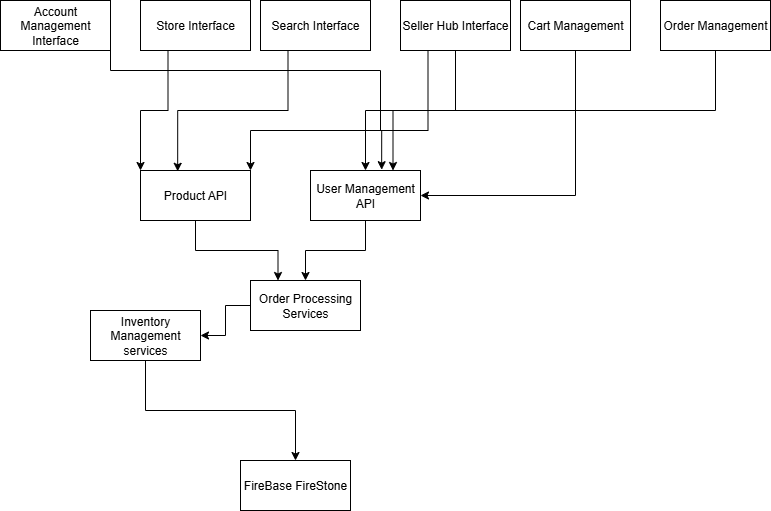

The diagram above was exported from draw.io. Its source (the exported page's mxGraphModel, read from the mxfile embedded in the PNG):
<mxGraphModel dx="1034" dy="570" grid="1" gridSize="10" guides="1" tooltips="1" connect="1" arrows="1" fold="1" page="1" pageScale="1" pageWidth="850" pageHeight="1100" math="0" shadow="0">
  <root>
    <mxCell id="0" />
    <mxCell id="1" parent="0" />
    <mxCell id="CfwhC8WKMMoaV02eRQlo-10" style="edgeStyle=orthogonalEdgeStyle;rounded=0;orthogonalLoop=1;jettySize=auto;html=1;exitX=1;exitY=1;exitDx=0;exitDy=0;entryX=0.647;entryY=-0.016;entryDx=0;entryDy=0;entryPerimeter=0;" edge="1" parent="1" source="xYUI3fTetMjB3Zcxu0Oe-4" target="-KQE9-lErQSAEkTOMyTn-1">
      <mxGeometry relative="1" as="geometry">
        <mxPoint x="390" y="230" as="targetPoint" />
        <Array as="points">
          <mxPoint x="130" y="130" />
          <mxPoint x="400" y="130" />
          <mxPoint x="400" y="190" />
          <mxPoint x="401" y="190" />
        </Array>
      </mxGeometry>
    </mxCell>
    <mxCell id="xYUI3fTetMjB3Zcxu0Oe-4" value="Account Management Interface" style="html=1;whiteSpace=wrap;" parent="1" vertex="1">
      <mxGeometry x="20" y="60" width="110" height="50" as="geometry" />
    </mxCell>
    <mxCell id="CfwhC8WKMMoaV02eRQlo-14" style="edgeStyle=orthogonalEdgeStyle;rounded=0;orthogonalLoop=1;jettySize=auto;html=1;exitX=0.5;exitY=1;exitDx=0;exitDy=0;entryX=0.25;entryY=0;entryDx=0;entryDy=0;" edge="1" parent="1" source="xYUI3fTetMjB3Zcxu0Oe-6" target="CfwhC8WKMMoaV02eRQlo-1">
      <mxGeometry relative="1" as="geometry" />
    </mxCell>
    <mxCell id="xYUI3fTetMjB3Zcxu0Oe-6" value="Product API" style="html=1;whiteSpace=wrap;" parent="1" vertex="1">
      <mxGeometry x="160" y="230" width="110" height="50" as="geometry" />
    </mxCell>
    <mxCell id="CfwhC8WKMMoaV02eRQlo-15" style="edgeStyle=orthogonalEdgeStyle;rounded=0;orthogonalLoop=1;jettySize=auto;html=1;exitX=0.5;exitY=1;exitDx=0;exitDy=0;entryX=0.5;entryY=0;entryDx=0;entryDy=0;" edge="1" parent="1" source="-KQE9-lErQSAEkTOMyTn-1" target="CfwhC8WKMMoaV02eRQlo-1">
      <mxGeometry relative="1" as="geometry" />
    </mxCell>
    <mxCell id="-KQE9-lErQSAEkTOMyTn-1" value="User Management API" style="html=1;whiteSpace=wrap;" parent="1" vertex="1">
      <mxGeometry x="330" y="230" width="110" height="50" as="geometry" />
    </mxCell>
    <mxCell id="CfwhC8WKMMoaV02eRQlo-6" style="edgeStyle=orthogonalEdgeStyle;rounded=0;orthogonalLoop=1;jettySize=auto;html=1;exitX=0.25;exitY=1;exitDx=0;exitDy=0;entryX=1;entryY=0;entryDx=0;entryDy=0;" edge="1" parent="1" source="-KQE9-lErQSAEkTOMyTn-6" target="xYUI3fTetMjB3Zcxu0Oe-6">
      <mxGeometry relative="1" as="geometry">
        <Array as="points">
          <mxPoint x="448" y="190" />
          <mxPoint x="270" y="190" />
        </Array>
      </mxGeometry>
    </mxCell>
    <mxCell id="CfwhC8WKMMoaV02eRQlo-7" style="edgeStyle=orthogonalEdgeStyle;rounded=0;orthogonalLoop=1;jettySize=auto;html=1;exitX=0.5;exitY=1;exitDx=0;exitDy=0;entryX=0.75;entryY=0;entryDx=0;entryDy=0;" edge="1" parent="1" source="-KQE9-lErQSAEkTOMyTn-6" target="-KQE9-lErQSAEkTOMyTn-1">
      <mxGeometry relative="1" as="geometry" />
    </mxCell>
    <mxCell id="-KQE9-lErQSAEkTOMyTn-6" value="Seller Hub Interface" style="html=1;whiteSpace=wrap;" parent="1" vertex="1">
      <mxGeometry x="420" y="60" width="110" height="50" as="geometry" />
    </mxCell>
    <mxCell id="CfwhC8WKMMoaV02eRQlo-12" style="edgeStyle=orthogonalEdgeStyle;rounded=0;orthogonalLoop=1;jettySize=auto;html=1;exitX=0.5;exitY=1;exitDx=0;exitDy=0;entryX=1;entryY=0.5;entryDx=0;entryDy=0;" edge="1" parent="1" source="-KQE9-lErQSAEkTOMyTn-7" target="-KQE9-lErQSAEkTOMyTn-1">
      <mxGeometry relative="1" as="geometry" />
    </mxCell>
    <mxCell id="-KQE9-lErQSAEkTOMyTn-7" value="Cart Management" style="html=1;whiteSpace=wrap;" parent="1" vertex="1">
      <mxGeometry x="540" y="60" width="110" height="50" as="geometry" />
    </mxCell>
    <mxCell id="CfwhC8WKMMoaV02eRQlo-13" style="edgeStyle=orthogonalEdgeStyle;rounded=0;orthogonalLoop=1;jettySize=auto;html=1;exitX=0.5;exitY=1;exitDx=0;exitDy=0;entryX=0.5;entryY=0;entryDx=0;entryDy=0;" edge="1" parent="1" source="-KQE9-lErQSAEkTOMyTn-8" target="-KQE9-lErQSAEkTOMyTn-1">
      <mxGeometry relative="1" as="geometry" />
    </mxCell>
    <mxCell id="-KQE9-lErQSAEkTOMyTn-8" value="Order Management" style="html=1;whiteSpace=wrap;" parent="1" vertex="1">
      <mxGeometry x="680" y="60" width="110" height="50" as="geometry" />
    </mxCell>
    <mxCell id="CfwhC8WKMMoaV02eRQlo-16" style="edgeStyle=orthogonalEdgeStyle;rounded=0;orthogonalLoop=1;jettySize=auto;html=1;exitX=0;exitY=0.5;exitDx=0;exitDy=0;entryX=1;entryY=0.5;entryDx=0;entryDy=0;" edge="1" parent="1" source="CfwhC8WKMMoaV02eRQlo-1" target="CfwhC8WKMMoaV02eRQlo-2">
      <mxGeometry relative="1" as="geometry" />
    </mxCell>
    <mxCell id="CfwhC8WKMMoaV02eRQlo-1" value="Order Processing Services" style="html=1;whiteSpace=wrap;" vertex="1" parent="1">
      <mxGeometry x="270" y="340" width="110" height="50" as="geometry" />
    </mxCell>
    <mxCell id="CfwhC8WKMMoaV02eRQlo-17" style="edgeStyle=orthogonalEdgeStyle;rounded=0;orthogonalLoop=1;jettySize=auto;html=1;exitX=0.5;exitY=1;exitDx=0;exitDy=0;entryX=0.5;entryY=0;entryDx=0;entryDy=0;" edge="1" parent="1" source="CfwhC8WKMMoaV02eRQlo-2" target="CfwhC8WKMMoaV02eRQlo-3">
      <mxGeometry relative="1" as="geometry" />
    </mxCell>
    <mxCell id="CfwhC8WKMMoaV02eRQlo-2" value="Inventory Management services" style="html=1;whiteSpace=wrap;" vertex="1" parent="1">
      <mxGeometry x="110" y="370" width="110" height="50" as="geometry" />
    </mxCell>
    <mxCell id="CfwhC8WKMMoaV02eRQlo-3" value="FireBase FireStone" style="html=1;whiteSpace=wrap;" vertex="1" parent="1">
      <mxGeometry x="260" y="520" width="110" height="50" as="geometry" />
    </mxCell>
    <mxCell id="CfwhC8WKMMoaV02eRQlo-8" style="edgeStyle=orthogonalEdgeStyle;rounded=0;orthogonalLoop=1;jettySize=auto;html=1;exitX=0.25;exitY=1;exitDx=0;exitDy=0;entryX=0.338;entryY=0.016;entryDx=0;entryDy=0;entryPerimeter=0;" edge="1" parent="1" source="CfwhC8WKMMoaV02eRQlo-4" target="xYUI3fTetMjB3Zcxu0Oe-6">
      <mxGeometry relative="1" as="geometry" />
    </mxCell>
    <mxCell id="CfwhC8WKMMoaV02eRQlo-4" value="Search Interface" style="html=1;whiteSpace=wrap;" vertex="1" parent="1">
      <mxGeometry x="280" y="60" width="110" height="50" as="geometry" />
    </mxCell>
    <mxCell id="CfwhC8WKMMoaV02eRQlo-9" style="edgeStyle=orthogonalEdgeStyle;rounded=0;orthogonalLoop=1;jettySize=auto;html=1;exitX=0.25;exitY=1;exitDx=0;exitDy=0;entryX=0;entryY=0;entryDx=0;entryDy=0;" edge="1" parent="1" source="CfwhC8WKMMoaV02eRQlo-5" target="xYUI3fTetMjB3Zcxu0Oe-6">
      <mxGeometry relative="1" as="geometry" />
    </mxCell>
    <mxCell id="CfwhC8WKMMoaV02eRQlo-5" value="Store Interface" style="html=1;whiteSpace=wrap;" vertex="1" parent="1">
      <mxGeometry x="160" y="60" width="110" height="50" as="geometry" />
    </mxCell>
  </root>
</mxGraphModel>